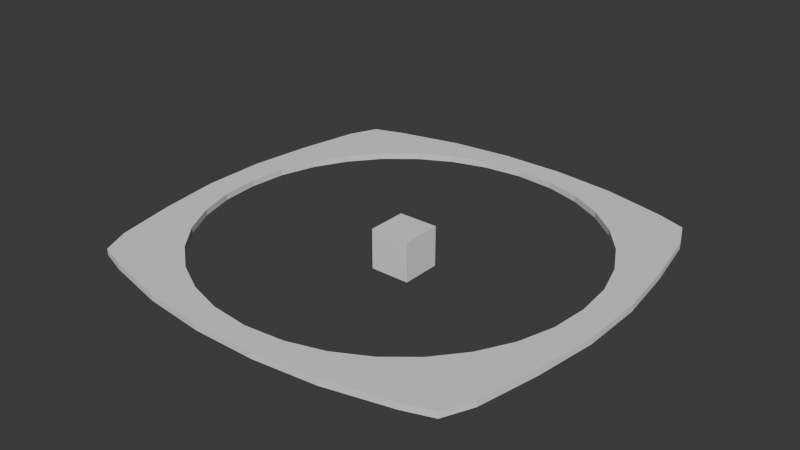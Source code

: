 # Source: speaker_shim.blend  (saved by Blender 4.1.24; exported with 4.5.12 LTS)
import bpy
from mathutils import Matrix  # noqa: F401  (used for matrix-valued properties, if any)

bpy.ops.wm.read_factory_settings(use_empty=True)
scene = bpy.context.scene
scene.name = 'Scene'

# ---- collections
col_collection = bpy.data.collections.new('Collection'); scene.collection.children.link(col_collection)

# ---- world
world_world = bpy.data.worlds.new('World'); scene.world = world_world
world_world.use_nodes = True; world_world.node_tree.nodes.clear()
_N = world_world.node_tree.nodes; _L = world_world.node_tree.links
n0 = _N.new('ShaderNodeOutputWorld'); n0.name = 'World Output'; n0.location = (300, 300)
n1 = _N.new('ShaderNodeBackground'); n1.name = 'Background'; n1.location = (10, 300)
n1.inputs[0].default_value = (0.05088, 0.05088, 0.05088, 1.0)
_L.new(n1.outputs[0], n0.inputs[0])
n0.is_active_output = True
world_world.color = (0.05088, 0.05088, 0.05088)
world_world.use_sun_shadow = False
world_world.sun_shadow_jitter_overblur = 0.0

# ---- meshes
me_plane = bpy.data.meshes.new('Plane')
me_plane.from_pydata([(-4.797, 4.683, 0.0), (-0.8065, 5.515, 0.0), (-2.42, 5.336, 0.0), (-4.057, 4.944, 0.0), (-5.123, 3.959, 0.0), (-5.436, 2.397, 0.0), (-5.646, 0.8065, 0.0), (0.0, 5.515, 0.0), (-5.646, 0.0, 0.0), (-5.541, 1.602, 0.0), (0.0, 4.922, 0.0), (-1.019, 4.82, 0.0), (-1.937, 4.541, 0.0), (-2.784, 4.089, 0.0), (-3.526, 3.48, 0.0), (-4.134, 2.738, 0.0), (-4.587, 1.892, 0.0), (-4.865, 0.9737, 0.0), (-4.952, 0.0, 0.0)], [], [(1, 2, 12, 11), (9, 6, 17, 16), (8, 18, 17, 6), (5, 9, 16, 15), (7, 1, 11, 10), (0, 4, 14, 13), (2, 3, 13, 12), (0, 13, 3), (4, 5, 15, 14)])
_uv = me_plane.uv_layers.new(name='UVMap')
_uv.uv.foreach_set('vector', [0.0, 0.0, 0.0, 0.0, 0.0, 0.0, 0.0, 0.0, 0.0, 0.0, 0.0, 0.0, 0.0, 0.0, 0.0, 0.0, 0.0, 0.0, 0.0, 0.0, 0.0, 0.0, 0.0, 0.0, 0.0, 0.0, 0.0, 0.0, 0.0, 0.0, 0.0, 0.0, 0.0, 0.0, 0.0, 0.0, 0.0, 0.0, 0.0, 0.0, 0.0, 0.0, 0.0, 0.0, 0.0, 0.0, 0.0, 0.0, 0.0, 0.0, 0.0, 0.0, 0.0, 0.0, 0.0, 0.0, 0.0, 0.0, 0.0, 0.0, 0.0, 0.0, 0.0, 0.0, 0.0, 0.0, 0.0, 0.0, 0.0, 0.0])
me_plane.update()
me_cube_001 = bpy.data.meshes.new('Cube.001')
me_cube_001.from_pydata([(-0.1411, -0.1411, -0.1411), (-0.1411, -0.1411, 0.1411), (-0.1411, 0.1411, -0.1411), (-0.1411, 0.1411, 0.1411), (0.1411, -0.1411, -0.1411), (0.1411, -0.1411, 0.1411), (0.1411, 0.1411, -0.1411), (0.1411, 0.1411, 0.1411)], [], [(0, 1, 3, 2), (2, 3, 7, 6), (6, 7, 5, 4), (4, 5, 1, 0), (2, 6, 4, 0), (7, 3, 1, 5)])
_uv = me_cube_001.uv_layers.new(name='UVMap')
_uv.uv.foreach_set('vector', [0.375, 0.0, 0.625, 0.0, 0.625, 0.25, 0.375, 0.25, 0.375, 0.25, 0.625, 0.25, 0.625, 0.5, 0.375, 0.5, 0.375, 0.5, 0.625, 0.5, 0.625, 0.75, 0.375, 0.75, 0.375, 0.75, 0.625, 0.75, 0.625, 1.0, 0.375, 1.0, 0.125, 0.5, 0.375, 0.5, 0.375, 0.75, 0.125, 0.75, 0.625, 0.5, 0.875, 0.5, 0.875, 0.75, 0.625, 0.75])
me_cube_001.update()

# ---- objects
ob_empty = bpy.data.objects.new('Empty', None)
ob_plane = bpy.data.objects.new('Plane', me_plane)
ob_cube = bpy.data.objects.new('Cube', me_cube_001)

# ---- transforms, parenting, visibility, modifiers, constraints
ob_empty.location = (0.9822, -1.175, 0.0)
ob_empty.scale = (3.518, 3.518, 3.518)
ob_empty.empty_display_type = 'IMAGE'
ob_empty.empty_display_size = 5.0
ob_empty.empty_image_depth = 'BACK'
ob_empty.show_empty_image_perspective = False
ob_empty.empty_image_side = 'FRONT'
ob_plane.location = (-0.2643, 0.3274, 0.0)
_m = ob_plane.modifiers.new('Mirror', 'MIRROR')
_m.use_axis = (True, True, False)
_m.use_bisect_flip_axis = (False, False, True)
_m.use_clip = True
_m = ob_plane.modifiers.new('Solidify', 'SOLIDIFY')
_m.thickness = -0.16
ob_cube.location = (0.5035, -0.4566, 0.4986)
ob_cube.scale = (3.518, 3.518, 3.518)

# ---- collection membership
col_collection.objects.link(ob_empty)
col_collection.objects.link(ob_plane)
col_collection.objects.link(ob_cube)

# ---- scene / render settings (as saved in the file)
scene.frame_start = 1; scene.frame_end = 250; scene.frame_set(1)
scene.render.engine = 'BLENDER_EEVEE_NEXT'
scene.cycles.sampling_pattern = 'TABULATED_SOBOL'
scene.eevee.ray_tracing_options.trace_max_roughness = 0.0
bpy.context.view_layer.update()

# ---- added for rendering (the .blend has no active camera and no usable light): camera, sun
cam_auto = bpy.data.cameras.new('AutoCamera')
cam_auto.lens = 50.0
cam_auto.sensor_width = 36.0
cam_auto.clip_end = 1000.0
ob_auto_camera = bpy.data.objects.new('AutoCamera', cam_auto)
scene.collection.objects.link(ob_auto_camera)
ob_auto_camera.location = (14.3695, -17.2332, 12.2046)
ob_auto_camera.rotation_euler = (1.09748, -7.21219e-08, 0.694738)
scene.camera = ob_auto_camera
light_auto_sun = bpy.data.lights.new('AutoSun', 'SUN')
light_auto_sun.energy = 3.0
light_auto_sun.angle = 0.0523599
ob_auto_sun = bpy.data.objects.new('AutoSun', light_auto_sun)
scene.collection.objects.link(ob_auto_sun)
ob_auto_sun.rotation_euler = (0.872665, 0.174533, 0.523599)
bpy.context.view_layer.update()
